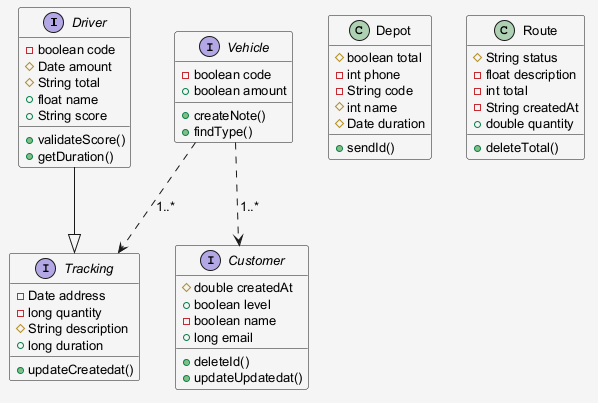

The diagram above was rendered by PlantUML. Its source (embedded in the PNG):
@startuml
skinparam shadowing false
skinparam backgroundColor #F5F5F5
skinparam defaultFontSize 13
interface Driver {
  -boolean code
  #Date amount
  #String total
  +float name
  +String score
  +validateScore()
  +getDuration()
}
interface Vehicle {
  -boolean code
  +boolean amount
  +createNote()
  +findType()
}
class Depot {
  #boolean total
  -int phone
  -String code
  #int name
  #Date duration
  +sendId()
}
interface Tracking {
  -Date address
  -long quantity
  #String description
  +long duration
  +updateCreatedat()
}
interface Customer {
  #double createdAt
  +boolean level
  -boolean name
  +long email
  +deleteId()
  +updateUpdatedat()
}
class Route {
  #String status
  -float description
  -int total
  -String createdAt
  +double quantity
  +deleteTotal()
}
Vehicle ..> Tracking : "1..*"
Driver --|> Tracking
Vehicle ..> Customer : "1..*"
@enduml